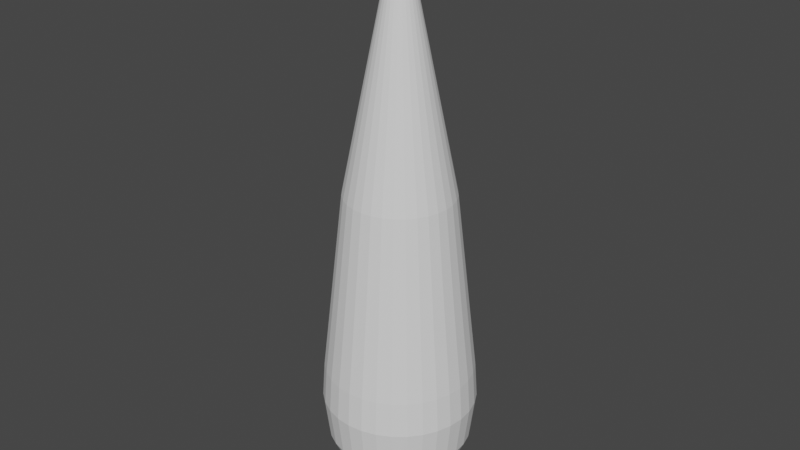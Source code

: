 # Source: sapin.blend  (saved by Blender 2.91.10; exported with 4.5.12 LTS)
import bpy
from mathutils import Matrix  # noqa: F401  (used for matrix-valued properties, if any)

bpy.ops.wm.read_factory_settings(use_empty=True)
scene = bpy.context.scene
scene.name = 'Scene'

# ---- collections
col_collection = bpy.data.collections.new('Collection'); scene.collection.children.link(col_collection)

# ---- world
world_world = bpy.data.worlds.new('World'); scene.world = world_world
world_world.use_nodes = True; world_world.node_tree.nodes.clear()
_N = world_world.node_tree.nodes; _L = world_world.node_tree.links
n0 = _N.new('ShaderNodeOutputWorld'); n0.name = 'World Output'; n0.location = (300, 300)
n1 = _N.new('ShaderNodeBackground'); n1.name = 'Background'; n1.location = (10, 300)
n1.inputs[0].default_value = (0.05088, 0.05088, 0.05088, 1.0)
_L.new(n1.outputs[0], n0.inputs[0])
n0.is_active_output = True
world_world.color = (0.05088, 0.05088, 0.05088)
world_world.use_sun_shadow = False
world_world.sun_shadow_jitter_overblur = 0.0

# ---- meshes
me_circle = bpy.data.meshes.new('Circle')
me_circle.from_pydata([(0.0, 1.0, 0.0), (-0.1951, 0.9808, 0.0), (-0.3827, 0.9239, 0.0), (-0.5556, 0.8315, 0.0), (-0.7071, 0.7071, 0.0), (-0.8315, 0.5556, 0.0), (-0.9239, 0.3827, 0.0), (-0.9808, 0.1951, 0.0), (-1.0, 7.55e-08, 0.0), (-0.9808, -0.1951, 0.0), (-0.9239, -0.3827, 0.0), (-0.8315, -0.5556, 0.0), (-0.7071, -0.7071, 0.0), (-0.5556, -0.8315, 0.0), (-0.3827, -0.9239, 0.0), (-0.1951, -0.9808, 0.0), (3.258e-07, -1.0, 0.0), (0.1951, -0.9808, 0.0), (0.3827, -0.9239, 0.0), (0.5556, -0.8315, 0.0), (0.7071, -0.7071, 0.0), (0.8315, -0.5556, 0.0), (0.9239, -0.3827, 0.0), (0.9808, -0.1951, 0.0), (1.0, 9.656e-07, 0.0), (0.9808, 0.1951, 0.0), (0.9239, 0.3827, 0.0), (0.8315, 0.5556, 0.0), (0.7071, 0.7071, 0.0), (0.5556, 0.8315, 0.0), (0.3827, 0.9239, 0.0), (0.1951, 0.9808, 0.0), (0.0, 1.0, 2.37), (-0.1951, 0.9808, 2.37), (-0.3827, 0.9239, 2.37), (-0.5556, 0.8315, 2.37), (-0.7071, 0.7071, 2.37), (-0.8315, 0.5556, 2.37), (-0.9239, 0.3827, 2.37), (-0.9808, 0.1951, 2.37), (-1.0, 7.55e-08, 2.37), (-0.9808, -0.1951, 2.37), (-0.9239, -0.3827, 2.37), (-0.8315, -0.5556, 2.37), (-0.7071, -0.7071, 2.37), (-0.5556, -0.8315, 2.37), (-0.3827, -0.9239, 2.37), (-0.1951, -0.9808, 2.37), (3.258e-07, -1.0, 2.37), (0.1951, -0.9808, 2.37), (0.3827, -0.9239, 2.37), (0.5556, -0.8315, 2.37), (0.7071, -0.7071, 2.37), (0.8315, -0.5556, 2.37), (0.9239, -0.3827, 2.37), (0.9808, -0.1951, 2.37), (1.0, 9.656e-07, 2.37), (0.9808, 0.1951, 2.37), (0.9239, 0.3827, 2.37), (0.8315, 0.5556, 2.37), (0.7071, 0.7071, 2.37), (0.5556, 0.8315, 2.37), (0.3827, 0.9239, 2.37), (0.1951, 0.9808, 2.37)], [], [(1, 0, 31, 30, 29, 28, 27, 26, 25, 24, 23, 22, 21, 20, 19, 18, 17, 16, 15, 14, 13, 12, 11, 10, 9, 8, 7, 6, 5, 4, 3, 2), (33, 34, 35, 36, 37, 38, 39, 40, 41, 42, 43, 44, 45, 46, 47, 48, 49, 50, 51, 52, 53, 54, 55, 56, 57, 58, 59, 60, 61, 62, 63, 32), (12, 13, 45, 44), (26, 27, 59, 58), (13, 14, 46, 45), (0, 1, 33, 32), (27, 28, 60, 59), (14, 15, 47, 46), (1, 2, 34, 33), (28, 29, 61, 60), (15, 16, 48, 47), (2, 3, 35, 34), (29, 30, 62, 61), (16, 17, 49, 48), (3, 4, 36, 35), (30, 31, 63, 62), (17, 18, 50, 49), (4, 5, 37, 36), (31, 0, 32, 63), (18, 19, 51, 50), (5, 6, 38, 37), (19, 20, 52, 51), (6, 7, 39, 38), (20, 21, 53, 52), (7, 8, 40, 39), (21, 22, 54, 53), (8, 9, 41, 40), (22, 23, 55, 54), (9, 10, 42, 41), (23, 24, 56, 55), (10, 11, 43, 42), (24, 25, 57, 56), (11, 12, 44, 43), (25, 26, 58, 57)])
_uv = me_circle.uv_layers.new(name='UVMap')
_uv.uv.foreach_set('vector', [0.0, 0.0, 0.0, 0.0, 0.0, 0.0, 0.0, 0.0, 0.0, 0.0, 0.0, 0.0, 0.0, 0.0, 0.0, 0.0, 0.0, 0.0, 0.0, 0.0, 0.0, 0.0, 0.0, 0.0, 0.0, 0.0, 0.0, 0.0, 0.0, 0.0, 0.0, 0.0, 0.0, 0.0, 0.0, 0.0, 0.0, 0.0, 0.0, 0.0, 0.0, 0.0, 0.0, 0.0, 0.0, 0.0, 0.0, 0.0, 0.0, 0.0, 0.0, 0.0, 0.0, 0.0, 0.0, 0.0, 0.0, 0.0, 0.0, 0.0, 0.0, 0.0, 0.0, 0.0, 0.0, 0.0, 0.0, 0.0, 0.0, 0.0, 0.0, 0.0, 0.0, 0.0, 0.0, 0.0, 0.0, 0.0, 0.0, 0.0, 0.0, 0.0, 0.0, 0.0, 0.0, 0.0, 0.0, 0.0, 0.0, 0.0, 0.0, 0.0, 0.0, 0.0, 0.0, 0.0, 0.0, 0.0, 0.0, 0.0, 0.0, 0.0, 0.0, 0.0, 0.0, 0.0, 0.0, 0.0, 0.0, 0.0, 0.0, 0.0, 0.0, 0.0, 0.0, 0.0, 0.0, 0.0, 0.0, 0.0, 0.0, 0.0, 0.0, 0.0, 0.0, 0.0, 0.0, 0.0, 0.0, 0.0, 0.0, 0.0, 0.0, 0.0, 0.0, 0.0, 0.0, 0.0, 0.0, 0.0, 0.0, 0.0, 0.0, 0.0, 0.0, 0.0, 0.0, 0.0, 0.0, 0.0, 0.0, 0.0, 0.0, 0.0, 0.0, 0.0, 0.0, 0.0, 0.0, 0.0, 0.0, 0.0, 0.0, 0.0, 0.0, 0.0, 0.0, 0.0, 0.0, 0.0, 0.0, 0.0, 0.0, 0.0, 0.0, 0.0, 0.0, 0.0, 0.0, 0.0, 0.0, 0.0, 0.0, 0.0, 0.0, 0.0, 0.0, 0.0, 0.0, 0.0, 0.0, 0.0, 0.0, 0.0, 0.0, 0.0, 0.0, 0.0, 0.0, 0.0, 0.0, 0.0, 0.0, 0.0, 0.0, 0.0, 0.0, 0.0, 0.0, 0.0, 0.0, 0.0, 0.0, 0.0, 0.0, 0.0, 0.0, 0.0, 0.0, 0.0, 0.0, 0.0, 0.0, 0.0, 0.0, 0.0, 0.0, 0.0, 0.0, 0.0, 0.0, 0.0, 0.0, 0.0, 0.0, 0.0, 0.0, 0.0, 0.0, 0.0, 0.0, 0.0, 0.0, 0.0, 0.0, 0.0, 0.0, 0.0, 0.0, 0.0, 0.0, 0.0, 0.0, 0.0, 0.0, 0.0, 0.0, 0.0, 0.0, 0.0, 0.0, 0.0, 0.0, 0.0, 0.0, 0.0, 0.0, 0.0, 0.0, 0.0, 0.0, 0.0, 0.0, 0.0, 0.0, 0.0, 0.0, 0.0, 0.0, 0.0, 0.0, 0.0, 0.0, 0.0, 0.0, 0.0, 0.0, 0.0, 0.0, 0.0, 0.0, 0.0, 0.0, 0.0, 0.0, 0.0, 0.0, 0.0, 0.0, 0.0, 0.0, 0.0, 0.0, 0.0, 0.0, 0.0, 0.0, 0.0, 0.0, 0.0, 0.0, 0.0, 0.0, 0.0, 0.0, 0.0, 0.0, 0.0, 0.0, 0.0, 0.0, 0.0, 0.0, 0.0, 0.0, 0.0, 0.0, 0.0, 0.0, 0.0, 0.0, 0.0, 0.0, 0.0, 0.0, 0.0, 0.0, 0.0, 0.0, 0.0, 0.0, 0.0, 0.0, 0.0, 0.0, 0.0, 0.0, 0.0, 0.0, 0.0, 0.0, 0.0, 0.0, 0.0, 0.0, 0.0, 0.0, 0.0, 0.0, 0.0, 0.0, 0.0, 0.0, 0.0, 0.0, 0.0, 0.0, 0.0, 0.0, 0.0, 0.0, 0.0, 0.0, 0.0, 0.0, 0.0, 0.0, 0.0, 0.0, 0.0, 0.0, 0.0, 0.0, 0.0])
me_circle.use_remesh_fix_poles = True
me_circle.use_remesh_preserve_attributes = False
me_circle.use_mirror_vertex_groups = False
me_circle.update()
me_sphere_001 = bpy.data.meshes.new('Sphere.001')
me_sphere_001.from_pydata([(3.618e-08, 0.7172, 2.909), (2.653e-09, 0.9567, -0.555), (2.653e-09, 0.5419, -0.9505), (0.1399, 0.7034, 2.909), (0.1866, 0.9383, -0.555), (0.1758, 0.8839, -0.6716), (0.1582, 0.7954, -0.779), (0.1346, 0.6765, -0.8732), (0.1057, 0.5315, -0.9505), (0.07282, 0.3661, -1.008), (0.03712, 0.1866, -1.043), (0.2744, 0.6626, 2.909), (0.3661, 0.8839, -0.555), (0.3449, 0.8326, -0.6716), (0.3104, 0.7493, -0.779), (0.2639, 0.6372, -0.8732), (0.2074, 0.5007, -0.9505), (0.1428, 0.3449, -1.008), (0.07282, 0.1758, -1.043), (0.3984, 0.5963, 2.909), (0.5315, 0.7954, -0.555), (0.5007, 0.7493, -0.6716), (0.4506, 0.6743, -0.779), (0.3832, 0.5735, -0.8732), (0.3011, 0.4506, -0.9505), (0.2074, 0.3104, -1.008), (0.1057, 0.1582, -1.043), (0.5071, 0.5071, 2.909), (0.6765, 0.6765, -0.555), (0.6372, 0.6372, -0.6716), (0.5735, 0.5735, -0.779), (0.4877, 0.4877, -0.8732), (0.3832, 0.3832, -0.9505), (0.2639, 0.2639, -1.008), (0.1346, 0.1346, -1.043), (0.5963, 0.3984, 2.909), (0.7954, 0.5315, -0.555), (0.7493, 0.5007, -0.6716), (0.6743, 0.4506, -0.779), (0.5735, 0.3832, -0.8732), (0.4506, 0.3011, -0.9505), (0.3104, 0.2074, -1.008), (0.1582, 0.1057, -1.043), (0.6626, 0.2744, 2.909), (0.8839, 0.3661, -0.555), (0.8326, 0.3449, -0.6716), (0.7493, 0.3104, -0.779), (0.6372, 0.2639, -0.8732), (0.5007, 0.2074, -0.9505), (0.3449, 0.1428, -1.008), (0.1758, 0.07282, -1.043), (0.7034, 0.1399, 2.909), (0.9383, 0.1866, -0.555), (0.8839, 0.1758, -0.6716), (0.7954, 0.1582, -0.779), (0.6765, 0.1346, -0.8732), (0.5315, 0.1057, -0.9505), (0.3661, 0.07282, -1.008), (0.1866, 0.03712, -1.043), (0.7172, -3.507e-07, 2.909), (0.9567, -3.899e-07, -0.555), (0.9012, -2.3e-07, -0.6716), (0.811, -3.318e-07, -0.779), (0.6897, -3.172e-07, -0.8732), (0.5419, -3.39e-07, -0.9505), (0.3733, -3.027e-07, -1.008), (0.1903, -3.063e-07, -1.043), (0.7034, -0.1399, 2.909), (0.9383, -0.1866, -0.555), (0.8839, -0.1758, -0.6716), (0.7954, -0.1582, -0.779), (0.6765, -0.1346, -0.8732), (0.5315, -0.1057, -0.9505), (0.3661, -0.07282, -1.008), (0.1866, -0.03712, -1.043), (0.6626, -0.2744, 2.909), (0.8839, -0.3661, -0.555), (0.8326, -0.3449, -0.6716), (0.7493, -0.3104, -0.779), (0.6372, -0.2639, -0.8732), (0.5007, -0.2074, -0.9505), (0.3449, -0.1428, -1.008), (0.1758, -0.07282, -1.043), (0.5963, -0.3984, 2.909), (0.7954, -0.5315, -0.555), (0.7493, -0.5007, -0.6716), (0.6743, -0.4506, -0.779), (0.5735, -0.3832, -0.8732), (0.4506, -0.3011, -0.9505), (0.3104, -0.2074, -1.008), (0.1582, -0.1057, -1.043), (0.5071, -0.5071, 2.909), (0.6765, -0.6765, -0.555), (0.6372, -0.6372, -0.6716), (0.5735, -0.5735, -0.779), (0.4877, -0.4877, -0.8732), (0.3832, -0.3832, -0.9505), (0.2639, -0.2639, -1.008), (0.1346, -0.1346, -1.043), (0.3984, -0.5963, 2.909), (0.5315, -0.7954, -0.555), (0.5007, -0.7493, -0.6716), (0.4506, -0.6743, -0.779), (0.3832, -0.5735, -0.8732), (0.3011, -0.4506, -0.9505), (0.2074, -0.3104, -1.008), (0.1057, -0.1582, -1.043), (2.653e-09, -3.237e-07, -1.055), (0.2744, -0.6626, 2.909), (0.3661, -0.8839, -0.555), (0.3449, -0.8326, -0.6716), (0.3104, -0.7493, -0.779), (0.2639, -0.6372, -0.8732), (0.2074, -0.5007, -0.9505), (0.1428, -0.3449, -1.008), (0.07282, -0.1758, -1.043), (0.1399, -0.7034, 2.909), (0.1866, -0.9383, -0.555), (0.1758, -0.8839, -0.6716), (0.1582, -0.7954, -0.779), (0.1346, -0.6765, -0.8732), (0.1057, -0.5315, -0.9505), (0.07282, -0.3661, -1.008), (0.03712, -0.1866, -1.043), (-3.579e-08, -0.7172, 2.909), (-8.069e-08, -0.9567, -0.555), (6.466e-08, -0.9012, -0.6716), (-8.069e-08, -0.811, -0.779), (-2.255e-08, -0.6897, -0.8732), (-8.016e-09, -0.5419, -0.9505), (6.519e-09, -0.3733, -1.008), (6.519e-09, -0.1903, -1.043), (-0.1399, -0.7034, 2.909), (-0.1866, -0.9383, -0.555), (-0.1758, -0.8839, -0.6716), (-0.1582, -0.7954, -0.779), (-0.1346, -0.6765, -0.8732), (-0.1057, -0.5315, -0.9505), (-0.07282, -0.3661, -1.008), (-0.03712, -0.1866, -1.043), (-0.2744, -0.6626, 2.909), (-0.3661, -0.8839, -0.555), (-0.3449, -0.8326, -0.6716), (-0.3104, -0.7493, -0.779), (-0.2639, -0.6372, -0.8732), (-0.2074, -0.5007, -0.9505), (-0.1428, -0.3449, -1.008), (-0.07282, -0.1758, -1.043), (-0.3984, -0.5963, 2.909), (-0.5315, -0.7954, -0.555), (-0.5007, -0.7493, -0.6716), (-0.4506, -0.6743, -0.779), (-0.3832, -0.5735, -0.8732), (-0.3011, -0.4506, -0.9505), (-0.2074, -0.3104, -1.008), (-0.1057, -0.1582, -1.043), (-0.5071, -0.5071, 2.909), (-0.6765, -0.6765, -0.555), (-0.6372, -0.6372, -0.6716), (-0.5735, -0.5735, -0.779), (-0.4877, -0.4877, -0.8732), (-0.3832, -0.3832, -0.9505), (-0.2639, -0.2639, -1.008), (-0.1346, -0.1346, -1.043), (-0.5963, -0.3984, 2.909), (-0.7954, -0.5315, -0.555), (-0.7493, -0.5007, -0.6716), (-0.6743, -0.4506, -0.779), (-0.5735, -0.3832, -0.8732), (-0.4506, -0.3011, -0.9505), (-0.3104, -0.2074, -1.008), (-0.1582, -0.1057, -1.043), (-0.6626, -0.2744, 2.909), (-0.8839, -0.3661, -0.555), (-0.8326, -0.3449, -0.6716), (-0.7493, -0.3104, -0.779), (-0.6372, -0.2639, -0.8732), (-0.5007, -0.2074, -0.9505), (-0.3449, -0.1428, -1.008), (-0.1758, -0.07282, -1.043), (-0.7034, -0.1399, 2.909), (-0.9383, -0.1866, -0.555), (-0.8839, -0.1758, -0.6716), (-0.7954, -0.1582, -0.779), (-0.6765, -0.1346, -0.8732), (-0.5315, -0.1057, -0.9505), (-0.3661, -0.07282, -1.008), (-0.1866, -0.03712, -1.043), (-0.7172, -1.797e-07, 2.909), (-0.9567, -9.92e-08, -0.555), (-0.9012, -3.172e-07, -0.6716), (-0.811, -1.428e-07, -0.779), (-0.6897, -1.864e-07, -0.8732), (-0.5419, -2.591e-07, -0.9505), (-0.3733, -2.518e-07, -1.008), (-0.1903, -3.136e-07, -1.043), (-0.7034, 0.1399, 2.909), (-0.9383, 0.1866, -0.555), (-0.8839, 0.1758, -0.6716), (-0.7954, 0.1582, -0.779), (-0.6765, 0.1346, -0.8732), (-0.5315, 0.1057, -0.9505), (-0.3661, 0.07282, -1.008), (-0.1866, 0.03712, -1.043), (-0.6626, 0.2744, 2.909), (-0.8839, 0.3661, -0.555), (-0.8326, 0.3449, -0.6716), (-0.7493, 0.3104, -0.779), (-0.6372, 0.2639, -0.8732), (-0.5007, 0.2074, -0.9505), (-0.3449, 0.1428, -1.008), (-0.1758, 0.07282, -1.043), (-0.5963, 0.3984, 2.909), (-0.7954, 0.5315, -0.555), (-0.7493, 0.5007, -0.6716), (-0.6743, 0.4506, -0.779), (-0.5735, 0.3832, -0.8732), (-0.4506, 0.3011, -0.9505), (-0.3104, 0.2074, -1.008), (-0.1582, 0.1057, -1.043), (-0.5071, 0.5071, 2.909), (-0.6765, 0.6765, -0.555), (-0.6372, 0.6372, -0.6716), (-0.5735, 0.5735, -0.779), (-0.4877, 0.4877, -0.8732), (-0.3832, 0.3832, -0.9505), (-0.2639, 0.2639, -1.008), (-0.1346, 0.1346, -1.043), (-0.3984, 0.5963, 2.909), (-0.5315, 0.7954, -0.555), (-0.5007, 0.7493, -0.6716), (-0.4506, 0.6743, -0.779), (-0.3832, 0.5735, -0.8732), (-0.3011, 0.4506, -0.9505), (-0.2074, 0.3104, -1.008), (-0.1057, 0.1582, -1.043), (-0.2744, 0.6626, 2.909), (-0.3661, 0.8839, -0.555), (-0.3449, 0.8326, -0.6716), (-0.3104, 0.7493, -0.779), (-0.2639, 0.6372, -0.8732), (-0.2074, 0.5007, -0.9505), (-0.1428, 0.3449, -1.008), (-0.07282, 0.1758, -1.043), (-0.1399, 0.7034, 2.909), (-0.1866, 0.9383, -0.555), (-0.1758, 0.8839, -0.6716), (-0.1582, 0.7954, -0.779), (-0.1346, 0.6765, -0.8732), (-0.1057, 0.5315, -0.9505), (-0.07282, 0.3661, -1.008), (-0.03712, 0.1866, -1.043), (6.466e-08, 0.9012, -0.6716), (2.681e-07, 0.811, -0.779), (1.519e-07, 0.6897, -0.8732), (7.919e-08, 0.3733, -1.008), (1.742e-08, 0.1903, -1.043), (-4.629e-08, -4.172e-07, 6.45), (1.219e-08, 0.8967, 1.324), (0.1749, 0.8795, 1.324), (0.3432, 0.8285, 1.324), (0.4982, 0.7456, 1.324), (0.6341, 0.6341, 1.324), (0.7456, 0.4982, 1.324), (0.8285, 0.3432, 1.324), (0.8795, 0.1749, 1.324), (0.8967, -3.771e-07, 1.324), (0.8795, -0.1749, 1.324), (0.8285, -0.3432, 1.324), (0.7456, -0.4982, 1.324), (0.6341, -0.6341, 1.324), (0.4982, -0.7456, 1.324), (0.3432, -0.8285, 1.324), (0.1749, -0.8795, 1.324), (-7.151e-08, -0.8967, 1.324), (-0.1749, -0.8795, 1.324), (-0.3432, -0.8285, 1.324), (-0.4982, -0.7456, 1.324), (-0.6341, -0.6341, 1.324), (-0.7456, -0.4982, 1.324), (-0.8285, -0.3432, 1.324), (-0.8795, -0.1749, 1.324), (-0.8967, -1.322e-07, 1.324), (-0.8795, 0.1749, 1.324), (-0.8285, 0.3432, 1.324), (-0.7456, 0.4982, 1.324), (-0.6341, 0.6341, 1.324), (-0.4982, 0.7456, 1.324), (-0.3432, 0.8285, 1.324), (-0.1749, 0.8795, 1.324), (1.013e-09, 0.9939, 0.4722), (0.1939, 0.9748, 0.4722), (0.3804, 0.9183, 0.4722), (0.5522, 0.8264, 0.4722), (0.7028, 0.7028, 0.4722), (0.8264, 0.5522, 0.4722), (0.9183, 0.3804, 0.4722), (0.9748, 0.1939, 0.4722), (0.9939, -3.931e-07, 0.4722), (0.9748, -0.1939, 0.4722), (0.9183, -0.3804, 0.4722), (0.8264, -0.5522, 0.4722), (0.7028, -0.7028, 0.4722), (0.5522, -0.8264, 0.4722), (0.3804, -0.9183, 0.4722), (0.1939, -0.9748, 0.4722), (-8.886e-08, -0.9939, 0.4722), (-0.1939, -0.9748, 0.4722), (-0.3804, -0.9183, 0.4722), (-0.5522, -0.8264, 0.4722), (-0.7028, -0.7028, 0.4722), (-0.8264, -0.5522, 0.4722), (-0.9183, -0.3804, 0.4722), (-0.9748, -0.1939, 0.4722), (-0.9939, -1.073e-07, 0.4722), (-0.9748, 0.1939, 0.4722), (-0.9183, 0.3804, 0.4722), (-0.8264, 0.5522, 0.4722), (-0.7028, 0.7028, 0.4722), (-0.5522, 0.8264, 0.4722), (-0.3804, 0.9183, 0.4722), (-0.1939, 0.9748, 0.4722), (-5.116e-09, 1.025, 0.00224), (0.1999, 1.005, 0.00224), (0.3921, 0.9467, 0.00224), (0.5693, 0.852, 0.00224), (0.7246, 0.7246, 0.00224), (0.852, 0.5693, 0.00224), (0.9467, 0.3921, 0.00224), (1.005, 0.1999, 0.00224), (1.025, -3.985e-07, 0.00224), (1.005, -0.1999, 0.00224), (0.9467, -0.3921, 0.00224), (0.852, -0.5693, 0.00224), (0.7246, -0.7246, 0.00224), (0.5693, -0.852, 0.00224), (0.3921, -0.9467, 0.00224), (0.1999, -1.005, 0.00224), (-9.625e-08, -1.025, 0.00224), (-0.1999, -1.005, 0.00224), (-0.3921, -0.9467, 0.00224), (-0.5693, -0.852, 0.00224), (-0.7246, -0.7246, 0.00224), (-0.852, -0.5693, 0.00224), (-0.9467, -0.3921, 0.00224), (-1.005, -0.1999, 0.00224), (-1.025, -9.641e-08, 0.00224), (-1.005, 0.1999, 0.00224), (-0.9467, 0.3921, 0.00224), (-0.852, 0.5693, 0.00224), (-0.7246, 0.7246, 0.00224), (-0.5693, 0.852, 0.00224), (-0.3921, 0.9467, 0.00224), (-0.1999, 1.005, 0.00224), (-5.01e-10, 0.9843, -0.3288), (0.192, 0.9654, -0.3288), (0.3767, 0.9094, -0.3288), (0.5468, 0.8184, -0.3288), (0.696, 0.696, -0.3288), (0.8184, 0.5468, -0.3288), (0.9094, 0.3767, -0.3288), (0.9654, 0.192, -0.3288), (0.9843, -3.934e-07, -0.3288), (0.9654, -0.192, -0.3288), (0.9094, -0.3767, -0.3288), (0.8184, -0.5468, -0.3288), (0.696, -0.696, -0.3288), (0.5468, -0.8184, -0.3288), (0.3767, -0.9094, -0.3288), (0.192, -0.9654, -0.3288), (-8.701e-08, -0.9843, -0.3288), (-0.192, -0.9654, -0.3288), (-0.3767, -0.9094, -0.3288), (-0.5468, -0.8184, -0.3288), (-0.696, -0.696, -0.3288), (-0.8184, -0.5468, -0.3288), (-0.9094, -0.3767, -0.3288), (-0.9654, -0.192, -0.3288), (-0.9843, -9.807e-08, -0.3288), (-0.9654, 0.192, -0.3288), (-0.9094, 0.3767, -0.3288), (-0.8184, 0.5468, -0.3288), (-0.696, 0.696, -0.3288), (-0.5468, 0.8184, -0.3288), (-0.3767, 0.9094, -0.3288), (-0.192, 0.9654, -0.3288)], [], [(2, 254, 7, 8), (255, 2, 8, 9), (256, 255, 9, 10), (107, 256, 10), (258, 0, 3, 259), (252, 1, 4, 5), (253, 252, 5, 6), (254, 253, 6, 7), (7, 6, 14, 15), (8, 7, 15, 16), (9, 8, 16, 17), (10, 9, 17, 18), (107, 10, 18), (259, 3, 11, 260), (5, 4, 12, 13), (6, 5, 13, 14), (107, 18, 26), (260, 11, 19, 261), (13, 12, 20, 21), (14, 13, 21, 22), (15, 14, 22, 23), (16, 15, 23, 24), (17, 16, 24, 25), (18, 17, 25, 26), (23, 22, 30, 31), (24, 23, 31, 32), (25, 24, 32, 33), (26, 25, 33, 34), (107, 26, 34), (261, 19, 27, 262), (21, 20, 28, 29), (22, 21, 29, 30), (107, 34, 42), (262, 27, 35, 263), (29, 28, 36, 37), (30, 29, 37, 38), (31, 30, 38, 39), (32, 31, 39, 40), (33, 32, 40, 41), (34, 33, 41, 42), (40, 39, 47, 48), (41, 40, 48, 49), (42, 41, 49, 50), (107, 42, 50), (263, 35, 43, 264), (37, 36, 44, 45), (38, 37, 45, 46), (39, 38, 46, 47), (264, 43, 51, 265), (45, 44, 52, 53), (46, 45, 53, 54), (47, 46, 54, 55), (48, 47, 55, 56), (49, 48, 56, 57), (50, 49, 57, 58), (107, 50, 58), (56, 55, 63, 64), (57, 56, 64, 65), (58, 57, 65, 66), (107, 58, 66), (265, 51, 59, 266), (53, 52, 60, 61), (54, 53, 61, 62), (55, 54, 62, 63), (61, 60, 68, 69), (62, 61, 69, 70), (63, 62, 70, 71), (64, 63, 71, 72), (65, 64, 72, 73), (66, 65, 73, 74), (107, 66, 74), (266, 59, 67, 267), (73, 72, 80, 81), (74, 73, 81, 82), (107, 74, 82), (267, 67, 75, 268), (69, 68, 76, 77), (70, 69, 77, 78), (71, 70, 78, 79), (72, 71, 79, 80), (78, 77, 85, 86), (79, 78, 86, 87), (80, 79, 87, 88), (81, 80, 88, 89), (82, 81, 89, 90), (107, 82, 90), (268, 75, 83, 269), (77, 76, 84, 85), (90, 89, 97, 98), (107, 90, 98), (269, 83, 91, 270), (85, 84, 92, 93), (86, 85, 93, 94), (87, 86, 94, 95), (88, 87, 95, 96), (89, 88, 96, 97), (94, 93, 101, 102), (95, 94, 102, 103), (96, 95, 103, 104), (97, 96, 104, 105), (98, 97, 105, 106), (107, 98, 106), (270, 91, 99, 271), (93, 92, 100, 101), (106, 105, 114, 115), (107, 106, 115), (271, 99, 108, 272), (101, 100, 109, 110), (102, 101, 110, 111), (103, 102, 111, 112), (104, 103, 112, 113), (105, 104, 113, 114), (112, 111, 119, 120), (113, 112, 120, 121), (114, 113, 121, 122), (115, 114, 122, 123), (107, 115, 123), (272, 108, 116, 273), (110, 109, 117, 118), (111, 110, 118, 119), (107, 123, 131), (273, 116, 124, 274), (118, 117, 125, 126), (119, 118, 126, 127), (120, 119, 127, 128), (121, 120, 128, 129), (122, 121, 129, 130), (123, 122, 130, 131), (128, 127, 135, 136), (129, 128, 136, 137), (130, 129, 137, 138), (131, 130, 138, 139), (107, 131, 139), (274, 124, 132, 275), (126, 125, 133, 134), (127, 126, 134, 135), (107, 139, 147), (275, 132, 140, 276), (134, 133, 141, 142), (135, 134, 142, 143), (136, 135, 143, 144), (137, 136, 144, 145), (138, 137, 145, 146), (139, 138, 146, 147), (145, 144, 152, 153), (146, 145, 153, 154), (147, 146, 154, 155), (107, 147, 155), (276, 140, 148, 277), (142, 141, 149, 150), (143, 142, 150, 151), (144, 143, 151, 152), (150, 149, 157, 158), (151, 150, 158, 159), (152, 151, 159, 160), (153, 152, 160, 161), (154, 153, 161, 162), (155, 154, 162, 163), (107, 155, 163), (277, 148, 156, 278), (162, 161, 169, 170), (163, 162, 170, 171), (107, 163, 171), (278, 156, 164, 279), (158, 157, 165, 166), (159, 158, 166, 167), (160, 159, 167, 168), (161, 160, 168, 169), (166, 165, 173, 174), (167, 166, 174, 175), (168, 167, 175, 176), (169, 168, 176, 177), (170, 169, 177, 178), (171, 170, 178, 179), (107, 171, 179), (279, 164, 172, 280), (178, 177, 185, 186), (179, 178, 186, 187), (107, 179, 187), (280, 172, 180, 281), (174, 173, 181, 182), (175, 174, 182, 183), (176, 175, 183, 184), (177, 176, 184, 185), (183, 182, 190, 191), (184, 183, 191, 192), (185, 184, 192, 193), (186, 185, 193, 194), (187, 186, 194, 195), (107, 187, 195), (281, 180, 188, 282), (182, 181, 189, 190), (195, 194, 202, 203), (107, 195, 203), (282, 188, 196, 283), (190, 189, 197, 198), (191, 190, 198, 199), (192, 191, 199, 200), (193, 192, 200, 201), (194, 193, 201, 202), (199, 198, 206, 207), (200, 199, 207, 208), (201, 200, 208, 209), (202, 201, 209, 210), (203, 202, 210, 211), (107, 203, 211), (283, 196, 204, 284), (198, 197, 205, 206), (211, 210, 218, 219), (107, 211, 219), (284, 204, 212, 285), (206, 205, 213, 214), (207, 206, 214, 215), (208, 207, 215, 216), (209, 208, 216, 217), (210, 209, 217, 218), (216, 215, 223, 224), (217, 216, 224, 225), (218, 217, 225, 226), (219, 218, 226, 227), (107, 219, 227), (285, 212, 220, 286), (214, 213, 221, 222), (215, 214, 222, 223), (107, 227, 235), (286, 220, 228, 287), (222, 221, 229, 230), (223, 222, 230, 231), (224, 223, 231, 232), (225, 224, 232, 233), (226, 225, 233, 234), (227, 226, 234, 235), (233, 232, 240, 241), (234, 233, 241, 242), (235, 234, 242, 243), (107, 235, 243), (287, 228, 236, 288), (230, 229, 237, 238), (231, 230, 238, 239), (232, 231, 239, 240), (288, 236, 244, 289), (238, 237, 245, 246), (239, 238, 246, 247), (240, 239, 247, 248), (241, 240, 248, 249), (242, 241, 249, 250), (243, 242, 250, 251), (107, 243, 251), (249, 248, 254, 2), (250, 249, 2, 255), (251, 250, 255, 256), (107, 251, 256), (289, 244, 0, 258), (246, 245, 1, 252), (247, 246, 252, 253), (248, 247, 253, 254), (3, 257, 11), (124, 257, 132), (59, 257, 67), (188, 257, 196), (51, 257, 59), (180, 257, 188), (43, 257, 51), (172, 257, 180), (35, 257, 43), (164, 257, 172), (27, 257, 35), (156, 257, 164), (11, 257, 19), (19, 257, 27), (257, 3, 0), (132, 257, 140), (140, 257, 148), (148, 257, 156), (196, 257, 204), (204, 257, 212), (212, 257, 220), (220, 257, 228), (228, 257, 236), (236, 257, 244), (244, 257, 0), (67, 257, 75), (75, 257, 83), (83, 257, 91), (91, 257, 99), (99, 257, 108), (108, 257, 116), (116, 257, 124), (321, 289, 258, 290), (320, 288, 289, 321), (319, 287, 288, 320), (318, 286, 287, 319), (317, 285, 286, 318), (316, 284, 285, 317), (315, 283, 284, 316), (314, 282, 283, 315), (313, 281, 282, 314), (312, 280, 281, 313), (311, 279, 280, 312), (310, 278, 279, 311), (309, 277, 278, 310), (308, 276, 277, 309), (307, 275, 276, 308), (306, 274, 275, 307), (305, 273, 274, 306), (304, 272, 273, 305), (303, 271, 272, 304), (302, 270, 271, 303), (301, 269, 270, 302), (300, 268, 269, 301), (299, 267, 268, 300), (298, 266, 267, 299), (297, 265, 266, 298), (296, 264, 265, 297), (295, 263, 264, 296), (294, 262, 263, 295), (293, 261, 262, 294), (292, 260, 261, 293), (291, 259, 260, 292), (290, 258, 259, 291), (322, 290, 291, 323), (323, 291, 292, 324), (324, 292, 293, 325), (325, 293, 294, 326), (326, 294, 295, 327), (327, 295, 296, 328), (328, 296, 297, 329), (329, 297, 298, 330), (330, 298, 299, 331), (331, 299, 300, 332), (332, 300, 301, 333), (333, 301, 302, 334), (334, 302, 303, 335), (335, 303, 304, 336), (336, 304, 305, 337), (337, 305, 306, 338), (338, 306, 307, 339), (339, 307, 308, 340), (340, 308, 309, 341), (341, 309, 310, 342), (342, 310, 311, 343), (343, 311, 312, 344), (344, 312, 313, 345), (345, 313, 314, 346), (346, 314, 315, 347), (347, 315, 316, 348), (348, 316, 317, 349), (349, 317, 318, 350), (350, 318, 319, 351), (351, 319, 320, 352), (352, 320, 321, 353), (353, 321, 290, 322), (385, 353, 322, 354), (384, 352, 353, 385), (383, 351, 352, 384), (382, 350, 351, 383), (381, 349, 350, 382), (380, 348, 349, 381), (379, 347, 348, 380), (378, 346, 347, 379), (377, 345, 346, 378), (376, 344, 345, 377), (375, 343, 344, 376), (374, 342, 343, 375), (373, 341, 342, 374), (372, 340, 341, 373), (371, 339, 340, 372), (370, 338, 339, 371), (369, 337, 338, 370), (368, 336, 337, 369), (367, 335, 336, 368), (366, 334, 335, 367), (365, 333, 334, 366), (364, 332, 333, 365), (363, 331, 332, 364), (362, 330, 331, 363), (361, 329, 330, 362), (360, 328, 329, 361), (359, 327, 328, 360), (358, 326, 327, 359), (357, 325, 326, 358), (356, 324, 325, 357), (355, 323, 324, 356), (354, 322, 323, 355), (1, 354, 355, 4), (4, 355, 356, 12), (12, 356, 357, 20), (20, 357, 358, 28), (28, 358, 359, 36), (36, 359, 360, 44), (44, 360, 361, 52), (52, 361, 362, 60), (60, 362, 363, 68), (68, 363, 364, 76), (76, 364, 365, 84), (84, 365, 366, 92), (92, 366, 367, 100), (100, 367, 368, 109), (109, 368, 369, 117), (117, 369, 370, 125), (125, 370, 371, 133), (133, 371, 372, 141), (141, 372, 373, 149), (149, 373, 374, 157), (157, 374, 375, 165), (165, 375, 376, 173), (173, 376, 377, 181), (181, 377, 378, 189), (189, 378, 379, 197), (197, 379, 380, 205), (205, 380, 381, 213), (213, 381, 382, 221), (221, 382, 383, 229), (229, 383, 384, 237), (237, 384, 385, 245), (245, 385, 354, 1)])
_uv = me_sphere_001.uv_layers.new(name='UVMap')
_uv.uv.foreach_set('vector', [0.75, 0.1875, 0.75, 0.25, 0.7188, 0.25, 0.7188, 0.1875, 0.75, 0.125, 0.75, 0.1875, 0.7188, 0.1875, 0.7188, 0.125, 0.75, 0.0625, 0.75, 0.125, 0.7188, 0.125, 0.7187, 0.0625, 0.7344, 0.0, 0.75, 0.0625, 0.7187, 0.0625, 0.75, 0.4714, 0.75, 0.5, 0.7188, 0.5, 0.7188, 0.4714, 0.75, 0.375, 0.75, 0.4375, 0.7188, 0.4375, 0.7188, 0.375, 0.75, 0.3125, 0.75, 0.375, 0.7188, 0.375, 0.7188, 0.3125, 0.75, 0.25, 0.75, 0.3125, 0.7188, 0.3125, 0.7188, 0.25, 0.7188, 0.25, 0.7188, 0.3125, 0.6875, 0.3125, 0.6875, 0.25, 0.7188, 0.1875, 0.7188, 0.25, 0.6875, 0.25, 0.6875, 0.1875, 0.7188, 0.125, 0.7188, 0.1875, 0.6875, 0.1875, 0.6875, 0.125, 0.7187, 0.0625, 0.7188, 0.125, 0.6875, 0.125, 0.6875, 0.0625, 0.7031, 0.0, 0.7187, 0.0625, 0.6875, 0.0625, 0.7188, 0.4714, 0.7188, 0.5, 0.6875, 0.5, 0.6875, 0.4714, 0.7188, 0.375, 0.7188, 0.4375, 0.6875, 0.4375, 0.6875, 0.375, 0.7188, 0.3125, 0.7188, 0.375, 0.6875, 0.375, 0.6875, 0.3125, 0.6719, 0.0, 0.6875, 0.0625, 0.6562, 0.0625, 0.6875, 0.4714, 0.6875, 0.5, 0.6562, 0.5, 0.6562, 0.4714, 0.6875, 0.375, 0.6875, 0.4375, 0.6562, 0.4375, 0.6562, 0.375, 0.6875, 0.3125, 0.6875, 0.375, 0.6562, 0.375, 0.6562, 0.3125, 0.6875, 0.25, 0.6875, 0.3125, 0.6562, 0.3125, 0.6562, 0.25, 0.6875, 0.1875, 0.6875, 0.25, 0.6562, 0.25, 0.6562, 0.1875, 0.6875, 0.125, 0.6875, 0.1875, 0.6562, 0.1875, 0.6562, 0.125, 0.6875, 0.0625, 0.6875, 0.125, 0.6562, 0.125, 0.6562, 0.0625, 0.6562, 0.25, 0.6562, 0.3125, 0.625, 0.3125, 0.625, 0.25, 0.6562, 0.1875, 0.6562, 0.25, 0.625, 0.25, 0.625, 0.1875, 0.6562, 0.125, 0.6562, 0.1875, 0.625, 0.1875, 0.625, 0.125, 0.6562, 0.0625, 0.6562, 0.125, 0.625, 0.125, 0.625, 0.0625, 0.6406, 0.0, 0.6562, 0.0625, 0.625, 0.0625, 0.6562, 0.4714, 0.6562, 0.5, 0.625, 0.5, 0.625, 0.4714, 0.6562, 0.375, 0.6562, 0.4375, 0.625, 0.4375, 0.625, 0.375, 0.6562, 0.3125, 0.6562, 0.375, 0.625, 0.375, 0.625, 0.3125, 0.6094, 0.0, 0.625, 0.0625, 0.5937, 0.0625, 0.625, 0.4714, 0.625, 0.5, 0.5937, 0.5, 0.5937, 0.4714, 0.625, 0.375, 0.625, 0.4375, 0.5937, 0.4375, 0.5938, 0.375, 0.625, 0.3125, 0.625, 0.375, 0.5938, 0.375, 0.5937, 0.3125, 0.625, 0.25, 0.625, 0.3125, 0.5937, 0.3125, 0.5937, 0.25, 0.625, 0.1875, 0.625, 0.25, 0.5937, 0.25, 0.5937, 0.1875, 0.625, 0.125, 0.625, 0.1875, 0.5937, 0.1875, 0.5937, 0.125, 0.625, 0.0625, 0.625, 0.125, 0.5937, 0.125, 0.5937, 0.0625, 0.5937, 0.1875, 0.5937, 0.25, 0.5625, 0.25, 0.5625, 0.1875, 0.5937, 0.125, 0.5937, 0.1875, 0.5625, 0.1875, 0.5625, 0.125, 0.5937, 0.0625, 0.5937, 0.125, 0.5625, 0.125, 0.5625, 0.0625, 0.5781, 0.0, 0.5937, 0.0625, 0.5625, 0.0625, 0.5937, 0.4714, 0.5937, 0.5, 0.5625, 0.5, 0.5625, 0.4714, 0.5938, 0.375, 0.5937, 0.4375, 0.5625, 0.4375, 0.5625, 0.375, 0.5937, 0.3125, 0.5938, 0.375, 0.5625, 0.375, 0.5625, 0.3125, 0.5937, 0.25, 0.5937, 0.3125, 0.5625, 0.3125, 0.5625, 0.25, 0.5625, 0.4714, 0.5625, 0.5, 0.5312, 0.5, 0.5312, 0.4714, 0.5625, 0.375, 0.5625, 0.4375, 0.5312, 0.4375, 0.5312, 0.375, 0.5625, 0.3125, 0.5625, 0.375, 0.5312, 0.375, 0.5312, 0.3125, 0.5625, 0.25, 0.5625, 0.3125, 0.5312, 0.3125, 0.5312, 0.25, 0.5625, 0.1875, 0.5625, 0.25, 0.5312, 0.25, 0.5312, 0.1875, 0.5625, 0.125, 0.5625, 0.1875, 0.5312, 0.1875, 0.5312, 0.125, 0.5625, 0.0625, 0.5625, 0.125, 0.5312, 0.125, 0.5312, 0.0625, 0.5469, 0.0, 0.5625, 0.0625, 0.5312, 0.0625, 0.5312, 0.1875, 0.5312, 0.25, 0.5, 0.25, 0.5, 0.1875, 0.5312, 0.125, 0.5312, 0.1875, 0.5, 0.1875, 0.5, 0.125, 0.5312, 0.0625, 0.5312, 0.125, 0.5, 0.125, 0.5, 0.0625, 0.5156, 0.0, 0.5312, 0.0625, 0.5, 0.0625, 0.5312, 0.4714, 0.5312, 0.5, 0.5, 0.5, 0.5, 0.4714, 0.5312, 0.375, 0.5312, 0.4375, 0.5, 0.4375, 0.5, 0.375, 0.5312, 0.3125, 0.5312, 0.375, 0.5, 0.375, 0.5, 0.3125, 0.5312, 0.25, 0.5312, 0.3125, 0.5, 0.3125, 0.5, 0.25, 0.5, 0.375, 0.5, 0.4375, 0.4687, 0.4375, 0.4687, 0.375, 0.5, 0.3125, 0.5, 0.375, 0.4687, 0.375, 0.4687, 0.3125, 0.5, 0.25, 0.5, 0.3125, 0.4687, 0.3125, 0.4687, 0.25, 0.5, 0.1875, 0.5, 0.25, 0.4687, 0.25, 0.4687, 0.1875, 0.5, 0.125, 0.5, 0.1875, 0.4687, 0.1875, 0.4687, 0.125, 0.5, 0.0625, 0.5, 0.125, 0.4687, 0.125, 0.4687, 0.0625, 0.4844, 0.0, 0.5, 0.0625, 0.4687, 0.0625, 0.5, 0.4714, 0.5, 0.5, 0.4687, 0.5, 0.4687, 0.4714, 0.4687, 0.125, 0.4687, 0.1875, 0.4375, 0.1875, 0.4375, 0.125, 0.4687, 0.0625, 0.4687, 0.125, 0.4375, 0.125, 0.4375, 0.0625, 0.4531, 0.0, 0.4687, 0.0625, 0.4375, 0.0625, 0.4687, 0.4714, 0.4687, 0.5, 0.4375, 0.5, 0.4375, 0.4714, 0.4687, 0.375, 0.4687, 0.4375, 0.4375, 0.4375, 0.4375, 0.375, 0.4687, 0.3125, 0.4687, 0.375, 0.4375, 0.375, 0.4375, 0.3125, 0.4687, 0.25, 0.4687, 0.3125, 0.4375, 0.3125, 0.4375, 0.25, 0.4687, 0.1875, 0.4687, 0.25, 0.4375, 0.25, 0.4375, 0.1875, 0.4375, 0.3125, 0.4375, 0.375, 0.4062, 0.375, 0.4062, 0.3125, 0.4375, 0.25, 0.4375, 0.3125, 0.4062, 0.3125, 0.4062, 0.25, 0.4375, 0.1875, 0.4375, 0.25, 0.4062, 0.25, 0.4062, 0.1875, 0.4375, 0.125, 0.4375, 0.1875, 0.4062, 0.1875, 0.4062, 0.125, 0.4375, 0.0625, 0.4375, 0.125, 0.4062, 0.125, 0.4062, 0.0625, 0.4219, 0.0, 0.4375, 0.0625, 0.4062, 0.0625, 0.4375, 0.4714, 0.4375, 0.5, 0.4062, 0.5, 0.4062, 0.4714, 0.4375, 0.375, 0.4375, 0.4375, 0.4062, 0.4375, 0.4062, 0.375, 0.4062, 0.0625, 0.4062, 0.125, 0.375, 0.125, 0.375, 0.0625, 0.3906, 0.0, 0.4062, 0.0625, 0.375, 0.0625, 0.4062, 0.4714, 0.4062, 0.5, 0.375, 0.5, 0.375, 0.4714, 0.4062, 0.375, 0.4062, 0.4375, 0.375, 0.4375, 0.375, 0.375, 0.4062, 0.3125, 0.4062, 0.375, 0.375, 0.375, 0.375, 0.3125, 0.4062, 0.25, 0.4062, 0.3125, 0.375, 0.3125, 0.375, 0.25, 0.4062, 0.1875, 0.4062, 0.25, 0.375, 0.25, 0.375, 0.1875, 0.4062, 0.125, 0.4062, 0.1875, 0.375, 0.1875, 0.375, 0.125, 0.375, 0.3125, 0.375, 0.375, 0.3437, 0.375, 0.3437, 0.3125, 0.375, 0.25, 0.375, 0.3125, 0.3437, 0.3125, 0.3437, 0.25, 0.375, 0.1875, 0.375, 0.25, 0.3437, 0.25, 0.3437, 0.1875, 0.375, 0.125, 0.375, 0.1875, 0.3437, 0.1875, 0.3437, 0.125, 0.375, 0.0625, 0.375, 0.125, 0.3437, 0.125, 0.3437, 0.0625, 0.3594, 0.0, 0.375, 0.0625, 0.3437, 0.0625, 0.375, 0.4714, 0.375, 0.5, 0.3437, 0.5, 0.3437, 0.4714, 0.375, 0.375, 0.375, 0.4375, 0.3437, 0.4375, 0.3437, 0.375, 0.3437, 0.0625, 0.3437, 0.125, 0.3125, 0.125, 0.3125, 0.0625, 0.3281, 0.0, 0.3437, 0.0625, 0.3125, 0.0625, 0.3437, 0.4714, 0.3437, 0.5, 0.3125, 0.5, 0.3125, 0.4714, 0.3437, 0.375, 0.3437, 0.4375, 0.3125, 0.4375, 0.3125, 0.375, 0.3437, 0.3125, 0.3437, 0.375, 0.3125, 0.375, 0.3125, 0.3125, 0.3437, 0.25, 0.3437, 0.3125, 0.3125, 0.3125, 0.3125, 0.25, 0.3437, 0.1875, 0.3437, 0.25, 0.3125, 0.25, 0.3125, 0.1875, 0.3437, 0.125, 0.3437, 0.1875, 0.3125, 0.1875, 0.3125, 0.125, 0.3125, 0.25, 0.3125, 0.3125, 0.2812, 0.3125, 0.2812, 0.25, 0.3125, 0.1875, 0.3125, 0.25, 0.2812, 0.25, 0.2812, 0.1875, 0.3125, 0.125, 0.3125, 0.1875, 0.2812, 0.1875, 0.2812, 0.125, 0.3125, 0.0625, 0.3125, 0.125, 0.2812, 0.125, 0.2812, 0.0625, 0.2969, 0.0, 0.3125, 0.0625, 0.2812, 0.0625, 0.3125, 0.4714, 0.3125, 0.5, 0.2812, 0.5, 0.2812, 0.4714, 0.3125, 0.375, 0.3125, 0.4375, 0.2812, 0.4375, 0.2812, 0.375, 0.3125, 0.3125, 0.3125, 0.375, 0.2812, 0.375, 0.2812, 0.3125, 0.2656, 0.0, 0.2812, 0.0625, 0.25, 0.0625, 0.2812, 0.4714, 0.2812, 0.5, 0.25, 0.5, 0.25, 0.4714, 0.2812, 0.375, 0.2812, 0.4375, 0.25, 0.4375, 0.25, 0.375, 0.2812, 0.3125, 0.2812, 0.375, 0.25, 0.375, 0.25, 0.3125, 0.2812, 0.25, 0.2812, 0.3125, 0.25, 0.3125, 0.25, 0.25, 0.2812, 0.1875, 0.2812, 0.25, 0.25, 0.25, 0.25, 0.1875, 0.2812, 0.125, 0.2812, 0.1875, 0.25, 0.1875, 0.25, 0.125, 0.2812, 0.0625, 0.2812, 0.125, 0.25, 0.125, 0.25, 0.0625, 0.25, 0.25, 0.25, 0.3125, 0.2187, 0.3125, 0.2187, 0.25, 0.25, 0.1875, 0.25, 0.25, 0.2187, 0.25, 0.2188, 0.1875, 0.25, 0.125, 0.25, 0.1875, 0.2188, 0.1875, 0.2188, 0.125, 0.25, 0.0625, 0.25, 0.125, 0.2188, 0.125, 0.2188, 0.0625, 0.2344, 0.0, 0.25, 0.0625, 0.2188, 0.0625, 0.25, 0.4714, 0.25, 0.5, 0.2187, 0.5, 0.2187, 0.4714, 0.25, 0.375, 0.25, 0.4375, 0.2187, 0.4375, 0.2188, 0.375, 0.25, 0.3125, 0.25, 0.375, 0.2188, 0.375, 0.2187, 0.3125, 0.2031, 0.0, 0.2188, 0.0625, 0.1875, 0.0625, 0.2187, 0.4714, 0.2187, 0.5, 0.1875, 0.5, 0.1875, 0.4714, 0.2188, 0.375, 0.2187, 0.4375, 0.1875, 0.4375, 0.1875, 0.375, 0.2187, 0.3125, 0.2188, 0.375, 0.1875, 0.375, 0.1875, 0.3125, 0.2187, 0.25, 0.2187, 0.3125, 0.1875, 0.3125, 0.1875, 0.25, 0.2188, 0.1875, 0.2187, 0.25, 0.1875, 0.25, 0.1875, 0.1875, 0.2188, 0.125, 0.2188, 0.1875, 0.1875, 0.1875, 0.1875, 0.125, 0.2188, 0.0625, 0.2188, 0.125, 0.1875, 0.125, 0.1875, 0.0625, 0.1875, 0.1875, 0.1875, 0.25, 0.1563, 0.25, 0.1563, 0.1875, 0.1875, 0.125, 0.1875, 0.1875, 0.1563, 0.1875, 0.1563, 0.125, 0.1875, 0.0625, 0.1875, 0.125, 0.1563, 0.125, 0.1563, 0.0625, 0.1719, 0.0, 0.1875, 0.0625, 0.1563, 0.0625, 0.1875, 0.4714, 0.1875, 0.5, 0.1562, 0.5, 0.1562, 0.4714, 0.1875, 0.375, 0.1875, 0.4375, 0.1562, 0.4375, 0.1563, 0.375, 0.1875, 0.3125, 0.1875, 0.375, 0.1563, 0.375, 0.1562, 0.3125, 0.1875, 0.25, 0.1875, 0.3125, 0.1562, 0.3125, 0.1563, 0.25, 0.1563, 0.375, 0.1562, 0.4375, 0.125, 0.4375, 0.125, 0.375, 0.1562, 0.3125, 0.1563, 0.375, 0.125, 0.375, 0.125, 0.3125, 0.1563, 0.25, 0.1562, 0.3125, 0.125, 0.3125, 0.125, 0.25, 0.1563, 0.1875, 0.1563, 0.25, 0.125, 0.25, 0.125, 0.1875, 0.1563, 0.125, 0.1563, 0.1875, 0.125, 0.1875, 0.125, 0.125, 0.1563, 0.0625, 0.1563, 0.125, 0.125, 0.125, 0.125, 0.0625, 0.1406, 0.0, 0.1563, 0.0625, 0.125, 0.0625, 0.1562, 0.4714, 0.1562, 0.5, 0.125, 0.5, 0.125, 0.4714, 0.125, 0.125, 0.125, 0.1875, 0.09375, 0.1875, 0.09375, 0.125, 0.125, 0.0625, 0.125, 0.125, 0.09375, 0.125, 0.09375, 0.0625, 0.1094, 0.0, 0.125, 0.0625, 0.09375, 0.0625, 0.125, 0.4714, 0.125, 0.5, 0.09375, 0.5, 0.09375, 0.4714, 0.125, 0.375, 0.125, 0.4375, 0.09375, 0.4375, 0.09375, 0.375, 0.125, 0.3125, 0.125, 0.375, 0.09375, 0.375, 0.09375, 0.3125, 0.125, 0.25, 0.125, 0.3125, 0.09375, 0.3125, 0.09375, 0.25, 0.125, 0.1875, 0.125, 0.25, 0.09375, 0.25, 0.09375, 0.1875, 0.09375, 0.375, 0.09375, 0.4375, 0.0625, 0.4375, 0.0625, 0.375, 0.09375, 0.3125, 0.09375, 0.375, 0.0625, 0.375, 0.0625, 0.3125, 0.09375, 0.25, 0.09375, 0.3125, 0.0625, 0.3125, 0.0625, 0.25, 0.09375, 0.1875, 0.09375, 0.25, 0.0625, 0.25, 0.0625, 0.1875, 0.09375, 0.125, 0.09375, 0.1875, 0.0625, 0.1875, 0.0625, 0.125, 0.09375, 0.0625, 0.09375, 0.125, 0.0625, 0.125, 0.0625, 0.0625, 0.07813, 0.0, 0.09375, 0.0625, 0.0625, 0.0625, 0.09375, 0.4714, 0.09375, 0.5, 0.0625, 0.5, 0.0625, 0.4714, 0.0625, 0.125, 0.0625, 0.1875, 0.03125, 0.1875, 0.03125, 0.125, 0.0625, 0.0625, 0.0625, 0.125, 0.03125, 0.125, 0.03125, 0.0625, 0.04688, 0.0, 0.0625, 0.0625, 0.03125, 0.0625, 0.0625, 0.4714, 0.0625, 0.5, 0.03125, 0.5, 0.03125, 0.4714, 0.0625, 0.375, 0.0625, 0.4375, 0.03125, 0.4375, 0.03125, 0.375, 0.0625, 0.3125, 0.0625, 0.375, 0.03125, 0.375, 0.03125, 0.3125, 0.0625, 0.25, 0.0625, 0.3125, 0.03125, 0.3125, 0.03125, 0.25, 0.0625, 0.1875, 0.0625, 0.25, 0.03125, 0.25, 0.03125, 0.1875, 0.03125, 0.3125, 0.03125, 0.375, 5.96e-08, 0.375, 0.0, 0.3125, 0.03125, 0.25, 0.03125, 0.3125, 0.0, 0.3125, 0.0, 0.25, 0.03125, 0.1875, 0.03125, 0.25, 0.0, 0.25, 5.96e-08, 0.1875, 0.03125, 0.125, 0.03125, 0.1875, 5.96e-08, 0.1875, 8.941e-08, 0.125, 0.03125, 0.0625, 0.03125, 0.125, 8.941e-08, 0.125, 2.384e-07, 0.0625, 0.01563, 0.0, 0.03125, 0.0625, 2.384e-07, 0.0625, 0.03125, 0.4714, 0.03125, 0.5, 0.0, 0.5, 0.0, 0.4714, 0.03125, 0.375, 0.03125, 0.4375, 0.0, 0.4375, 5.96e-08, 0.375, 1.0, 0.0625, 1.0, 0.125, 0.9688, 0.125, 0.9688, 0.0625, 0.9844, 0.0, 1.0, 0.0625, 0.9688, 0.0625, 1.0, 0.4714, 1.0, 0.5, 0.9688, 0.5, 0.9688, 0.4714, 1.0, 0.375, 1.0, 0.4375, 0.9688, 0.4375, 0.9688, 0.375, 1.0, 0.3125, 1.0, 0.375, 0.9688, 0.375, 0.9688, 0.3125, 1.0, 0.25, 1.0, 0.3125, 0.9688, 0.3125, 0.9688, 0.25, 1.0, 0.1875, 1.0, 0.25, 0.9688, 0.25, 0.9688, 0.1875, 1.0, 0.125, 1.0, 0.1875, 0.9688, 0.1875, 0.9688, 0.125, 0.9688, 0.3125, 0.9688, 0.375, 0.9375, 0.375, 0.9375, 0.3125, 0.9688, 0.25, 0.9688, 0.3125, 0.9375, 0.3125, 0.9375, 0.25, 0.9688, 0.1875, 0.9688, 0.25, 0.9375, 0.25, 0.9375, 0.1875, 0.9688, 0.125, 0.9688, 0.1875, 0.9375, 0.1875, 0.9375, 0.125, 0.9688, 0.0625, 0.9688, 0.125, 0.9375, 0.125, 0.9375, 0.0625, 0.9531, 0.0, 0.9688, 0.0625, 0.9375, 0.0625, 0.9688, 0.4714, 0.9688, 0.5, 0.9375, 0.5, 0.9375, 0.4714, 0.9688, 0.375, 0.9688, 0.4375, 0.9375, 0.4375, 0.9375, 0.375, 0.9375, 0.0625, 0.9375, 0.125, 0.9063, 0.125, 0.9063, 0.0625, 0.9219, 0.0, 0.9375, 0.0625, 0.9063, 0.0625, 0.9375, 0.4714, 0.9375, 0.5, 0.9062, 0.5, 0.9062, 0.4714, 0.9375, 0.375, 0.9375, 0.4375, 0.9062, 0.4375, 0.9062, 0.375, 0.9375, 0.3125, 0.9375, 0.375, 0.9062, 0.375, 0.9062, 0.3125, 0.9375, 0.25, 0.9375, 0.3125, 0.9062, 0.3125, 0.9062, 0.25, 0.9375, 0.1875, 0.9375, 0.25, 0.9062, 0.25, 0.9062, 0.1875, 0.9375, 0.125, 0.9375, 0.1875, 0.9062, 0.1875, 0.9063, 0.125, 0.9062, 0.25, 0.9062, 0.3125, 0.875, 0.3125, 0.875, 0.25, 0.9062, 0.1875, 0.9062, 0.25, 0.875, 0.25, 0.875, 0.1875, 0.9063, 0.125, 0.9062, 0.1875, 0.875, 0.1875, 0.875, 0.125, 0.9063, 0.0625, 0.9063, 0.125, 0.875, 0.125, 0.875, 0.0625, 0.8906, 0.0, 0.9063, 0.0625, 0.875, 0.0625, 0.9062, 0.4714, 0.9062, 0.5, 0.875, 0.5, 0.875, 0.4714, 0.9062, 0.375, 0.9062, 0.4375, 0.875, 0.4375, 0.875, 0.375, 0.9062, 0.3125, 0.9062, 0.375, 0.875, 0.375, 0.875, 0.3125, 0.8594, 0.0, 0.875, 0.0625, 0.8438, 0.0625, 0.875, 0.4714, 0.875, 0.5, 0.8438, 0.5, 0.8438, 0.4714, 0.875, 0.375, 0.875, 0.4375, 0.8438, 0.4375, 0.8438, 0.375, 0.875, 0.3125, 0.875, 0.375, 0.8438, 0.375, 0.8438, 0.3125, 0.875, 0.25, 0.875, 0.3125, 0.8438, 0.3125, 0.8438, 0.25, 0.875, 0.1875, 0.875, 0.25, 0.8438, 0.25, 0.8438, 0.1875, 0.875, 0.125, 0.875, 0.1875, 0.8438, 0.1875, 0.8438, 0.125, 0.875, 0.0625, 0.875, 0.125, 0.8438, 0.125, 0.8438, 0.0625, 0.8438, 0.1875, 0.8438, 0.25, 0.8125, 0.25, 0.8125, 0.1875, 0.8438, 0.125, 0.8438, 0.1875, 0.8125, 0.1875, 0.8125, 0.125, 0.8438, 0.0625, 0.8438, 0.125, 0.8125, 0.125, 0.8125, 0.0625, 0.8281, 0.0, 0.8438, 0.0625, 0.8125, 0.0625, 0.8438, 0.4714, 0.8438, 0.5, 0.8125, 0.5, 0.8125, 0.4714, 0.8438, 0.375, 0.8438, 0.4375, 0.8125, 0.4375, 0.8125, 0.375, 0.8438, 0.3125, 0.8438, 0.375, 0.8125, 0.375, 0.8125, 0.3125, 0.8438, 0.25, 0.8438, 0.3125, 0.8125, 0.3125, 0.8125, 0.25, 0.8125, 0.4714, 0.8125, 0.5, 0.7812, 0.5, 0.7812, 0.4714, 0.8125, 0.375, 0.8125, 0.4375, 0.7812, 0.4375, 0.7812, 0.375, 0.8125, 0.3125, 0.8125, 0.375, 0.7812, 0.375, 0.7812, 0.3125, 0.8125, 0.25, 0.8125, 0.3125, 0.7812, 0.3125, 0.7812, 0.25, 0.8125, 0.1875, 0.8125, 0.25, 0.7812, 0.25, 0.7812, 0.1875, 0.8125, 0.125, 0.8125, 0.1875, 0.7812, 0.1875, 0.7812, 0.125, 0.8125, 0.0625, 0.8125, 0.125, 0.7812, 0.125, 0.7812, 0.0625, 0.7969, 0.0, 0.8125, 0.0625, 0.7812, 0.0625, 0.7812, 0.1875, 0.7812, 0.25, 0.75, 0.25, 0.75, 0.1875, 0.7812, 0.125, 0.7812, 0.1875, 0.75, 0.1875, 0.75, 0.125, 0.7812, 0.0625, 0.7812, 0.125, 0.75, 0.125, 0.75, 0.0625, 0.7656, 0.0, 0.7812, 0.0625, 0.75, 0.0625, 0.7812, 0.4714, 0.7812, 0.5, 0.75, 0.5, 0.75, 0.4714, 0.7812, 0.375, 0.7812, 0.4375, 0.75, 0.4375, 0.75, 0.375, 0.7812, 0.3125, 0.7812, 0.375, 0.75, 0.375, 0.75, 0.3125, 0.7812, 0.25, 0.7812, 0.3125, 0.75, 0.3125, 0.75, 0.25, 0.7188, 0.5, 0.5, 0.5, 0.6875, 0.5, 0.25, 0.5, 0.5, 0.5, 0.2187, 0.5, 0.5, 0.5, 0.5, 0.5, 0.4687, 0.5, 0.0, 0.5, 0.5, 0.5, 0.9688, 0.5, 0.5312, 0.5, 0.5, 0.5, 0.5, 0.5, 0.03125, 0.5, 0.5, 0.5, 0.0, 0.5, 0.5625, 0.5, 0.5, 0.5, 0.5312, 0.5, 0.0625, 0.5, 0.5, 0.5, 0.03125, 0.5, 0.5937, 0.5, 0.5, 0.5, 0.5625, 0.5, 0.09375, 0.5, 0.5, 0.5, 0.0625, 0.5, 0.625, 0.5, 0.5, 0.5, 0.5937, 0.5, 0.125, 0.5, 0.5, 0.5, 0.09375, 0.5, 0.6875, 0.5, 0.5, 0.5, 0.6562, 0.5, 0.6562, 0.5, 0.5, 0.5, 0.625, 0.5, 0.5, 0.5, 0.7188, 0.5, 0.75, 0.5, 0.2187, 0.5, 0.5, 0.5, 0.1875, 0.5, 0.1875, 0.5, 0.5, 0.5, 0.1562, 0.5, 0.1562, 0.5, 0.5, 0.5, 0.125, 0.5, 0.9688, 0.5, 0.5, 0.5, 0.9375, 0.5, 0.9375, 0.5, 0.5, 0.5, 0.9062, 0.5, 0.9062, 0.5, 0.5, 0.5, 0.875, 0.5, 0.875, 0.5, 0.5, 0.5, 0.8438, 0.5, 0.8438, 0.5, 0.5, 0.5, 0.8125, 0.5, 0.8125, 0.5, 0.5, 0.5, 0.7812, 0.5, 0.7812, 0.5, 0.5, 0.5, 0.75, 0.5, 0.4687, 0.5, 0.5, 0.5, 0.4375, 0.5, 0.4375, 0.5, 0.5, 0.5, 0.4062, 0.5, 0.4062, 0.5, 0.5, 0.5, 0.375, 0.5, 0.375, 0.5, 0.5, 0.5, 0.3437, 0.5, 0.3437, 0.5, 0.5, 0.5, 0.3125, 0.5, 0.3125, 0.5, 0.5, 0.5, 0.2812, 0.5, 0.2812, 0.5, 0.5, 0.5, 0.25, 0.5, 0.7812, 0.456, 0.7812, 0.4714, 0.75, 0.4714, 0.75, 0.456, 0.8125, 0.456, 0.8125, 0.4714, 0.7812, 0.4714, 0.7812, 0.456, 0.8438, 0.456, 0.8438, 0.4714, 0.8125, 0.4714, 0.8125, 0.456, 0.875, 0.456, 0.875, 0.4714, 0.8438, 0.4714, 0.8438, 0.456, 0.9062, 0.456, 0.9062, 0.4714, 0.875, 0.4714, 0.875, 0.456, 0.9375, 0.456, 0.9375, 0.4714, 0.9062, 0.4714, 0.9062, 0.456, 0.9687, 0.456, 0.9688, 0.4714, 0.9375, 0.4714, 0.9375, 0.456, 1.0, 0.456, 1.0, 0.4714, 0.9688, 0.4714, 0.9687, 0.456, 0.03125, 0.456, 0.03125, 0.4714, 0.0, 0.4714, 0.0, 0.456, 0.0625, 0.456, 0.0625, 0.4714, 0.03125, 0.4714, 0.03125, 0.456, 0.09375, 0.456, 0.09375, 0.4714, 0.0625, 0.4714, 0.0625, 0.456, 0.125, 0.456, 0.125, 0.4714, 0.09375, 0.4714, 0.09375, 0.456, 0.1562, 0.456, 0.1562, 0.4714, 0.125, 0.4714, 0.125, 0.456, 0.1875, 0.456, 0.1875, 0.4714, 0.1562, 0.4714, 0.1562, 0.456, 0.2187, 0.456, 0.2187, 0.4714, 0.1875, 0.4714, 0.1875, 0.456, 0.25, 0.456, 0.25, 0.4714, 0.2187, 0.4714, 0.2187, 0.456, 0.2812, 0.456, 0.2812, 0.4714, 0.25, 0.4714, 0.25, 0.456, 0.3125, 0.456, 0.3125, 0.4714, 0.2812, 0.4714, 0.2812, 0.456, 0.3437, 0.456, 0.3437, 0.4714, 0.3125, 0.4714, 0.3125, 0.456, 0.375, 0.456, 0.375, 0.4714, 0.3437, 0.4714, 0.3437, 0.456, 0.4062, 0.456, 0.4062, 0.4714, 0.375, 0.4714, 0.375, 0.456, 0.4375, 0.456, 0.4375, 0.4714, 0.4062, 0.4714, 0.4062, 0.456, 0.4687, 0.456, 0.4687, 0.4714, 0.4375, 0.4714, 0.4375, 0.456, 0.5, 0.456, 0.5, 0.4714, 0.4687, 0.4714, 0.4687, 0.456, 0.5312, 0.456, 0.5312, 0.4714, 0.5, 0.4714, 0.5, 0.456, 0.5625, 0.456, 0.5625, 0.4714, 0.5312, 0.4714, 0.5312, 0.456, 0.5937, 0.456, 0.5937, 0.4714, 0.5625, 0.4714, 0.5625, 0.456, 0.625, 0.456, 0.625, 0.4714, 0.5937, 0.4714, 0.5937, 0.456, 0.6562, 0.456, 0.6562, 0.4714, 0.625, 0.4714, 0.625, 0.456, 0.6875, 0.456, 0.6875, 0.4714, 0.6562, 0.4714, 0.6562, 0.456, 0.7188, 0.456, 0.7188, 0.4714, 0.6875, 0.4714, 0.6875, 0.456, 0.75, 0.456, 0.75, 0.4714, 0.7188, 0.4714, 0.7188, 0.456, 0.75, 0.4476, 0.75, 0.456, 0.7188, 0.456, 0.7188, 0.4476, 0.7188, 0.4476, 0.7188, 0.456, 0.6875, 0.456, 0.6875, 0.4476, 0.6875, 0.4476, 0.6875, 0.456, 0.6562, 0.456, 0.6562, 0.4476, 0.6562, 0.4476, 0.6562, 0.456, 0.625, 0.456, 0.625, 0.4476, 0.625, 0.4476, 0.625, 0.456, 0.5937, 0.456, 0.5937, 0.4476, 0.5937, 0.4476, 0.5937, 0.456, 0.5625, 0.456, 0.5625, 0.4476, 0.5625, 0.4476, 0.5625, 0.456, 0.5312, 0.456, 0.5312, 0.4476, 0.5312, 0.4476, 0.5312, 0.456, 0.5, 0.456, 0.5, 0.4476, 0.5, 0.4476, 0.5, 0.456, 0.4687, 0.456, 0.4687, 0.4476, 0.4687, 0.4476, 0.4687, 0.456, 0.4375, 0.456, 0.4375, 0.4476, 0.4375, 0.4476, 0.4375, 0.456, 0.4062, 0.456, 0.4062, 0.4476, 0.4062, 0.4476, 0.4062, 0.456, 0.375, 0.456, 0.375, 0.4476, 0.375, 0.4476, 0.375, 0.456, 0.3437, 0.456, 0.3437, 0.4476, 0.3437, 0.4476, 0.3437, 0.456, 0.3125, 0.456, 0.3125, 0.4476, 0.3125, 0.4476, 0.3125, 0.456, 0.2812, 0.456, 0.2812, 0.4476, 0.2812, 0.4476, 0.2812, 0.456, 0.25, 0.456, 0.25, 0.4476, 0.25, 0.4476, 0.25, 0.456, 0.2187, 0.456, 0.2187, 0.4476, 0.2187, 0.4476, 0.2187, 0.456, 0.1875, 0.456, 0.1875, 0.4476, 0.1875, 0.4476, 0.1875, 0.456, 0.1562, 0.456, 0.1562, 0.4476, 0.1562, 0.4476, 0.1562, 0.456, 0.125, 0.456, 0.125, 0.4476, 0.125, 0.4476, 0.125, 0.456, 0.09375, 0.456, 0.09375, 0.4476, 0.09375, 0.4476, 0.09375, 0.456, 0.0625, 0.456, 0.0625, 0.4476, 0.0625, 0.4476, 0.0625, 0.456, 0.03125, 0.456, 0.03125, 0.4476, 0.03125, 0.4476, 0.03125, 0.456, 0.0, 0.456, 0.0, 0.4476, 1.0, 0.4476, 1.0, 0.456, 0.9687, 0.456, 0.9687, 0.4476, 0.9687, 0.4476, 0.9687, 0.456, 0.9375, 0.456, 0.9375, 0.4476, 0.9375, 0.4476, 0.9375, 0.456, 0.9062, 0.456, 0.9062, 0.4476, 0.9062, 0.4476, 0.9062, 0.456, 0.875, 0.456, 0.875, 0.4476, 0.875, 0.4476, 0.875, 0.456, 0.8438, 0.456, 0.8438, 0.4476, 0.8438, 0.4476, 0.8438, 0.456, 0.8125, 0.456, 0.8125, 0.4476, 0.8125, 0.4476, 0.8125, 0.456, 0.7812, 0.456, 0.7812, 0.4476, 0.7812, 0.4476, 0.7812, 0.456, 0.75, 0.456, 0.75, 0.4476, 0.7812, 0.4416, 0.7812, 0.4476, 0.75, 0.4476, 0.75, 0.4416, 0.8125, 0.4416, 0.8125, 0.4476, 0.7812, 0.4476, 0.7812, 0.4416, 0.8438, 0.4416, 0.8438, 0.4476, 0.8125, 0.4476, 0.8125, 0.4416, 0.875, 0.4416, 0.875, 0.4476, 0.8438, 0.4476, 0.8438, 0.4416, 0.9062, 0.4416, 0.9062, 0.4476, 0.875, 0.4476, 0.875, 0.4416, 0.9375, 0.4416, 0.9375, 0.4476, 0.9062, 0.4476, 0.9062, 0.4416, 0.9687, 0.4416, 0.9687, 0.4476, 0.9375, 0.4476, 0.9375, 0.4416, 1.0, 0.4416, 1.0, 0.4476, 0.9687, 0.4476, 0.9687, 0.4416, 0.03125, 0.4416, 0.03125, 0.4476, 0.0, 0.4476, 0.0, 0.4416, 0.0625, 0.4416, 0.0625, 0.4476, 0.03125, 0.4476, 0.03125, 0.4416, 0.09375, 0.4416, 0.09375, 0.4476, 0.0625, 0.4476, 0.0625, 0.4416, 0.125, 0.4416, 0.125, 0.4476, 0.09375, 0.4476, 0.09375, 0.4416, 0.1562, 0.4416, 0.1562, 0.4476, 0.125, 0.4476, 0.125, 0.4416, 0.1875, 0.4416, 0.1875, 0.4476, 0.1562, 0.4476, 0.1562, 0.4416, 0.2187, 0.4416, 0.2187, 0.4476, 0.1875, 0.4476, 0.1875, 0.4416, 0.25, 0.4416, 0.25, 0.4476, 0.2187, 0.4476, 0.2187, 0.4416, 0.2812, 0.4416, 0.2812, 0.4476, 0.25, 0.4476, 0.25, 0.4416, 0.3125, 0.4416, 0.3125, 0.4476, 0.2812, 0.4476, 0.2812, 0.4416, 0.3437, 0.4416, 0.3437, 0.4476, 0.3125, 0.4476, 0.3125, 0.4416, 0.375, 0.4416, 0.375, 0.4476, 0.3437, 0.4476, 0.3437, 0.4416, 0.4062, 0.4416, 0.4062, 0.4476, 0.375, 0.4476, 0.375, 0.4416, 0.4375, 0.4416, 0.4375, 0.4476, 0.4062, 0.4476, 0.4062, 0.4416, 0.4687, 0.4416, 0.4687, 0.4476, 0.4375, 0.4476, 0.4375, 0.4416, 0.5, 0.4416, 0.5, 0.4476, 0.4687, 0.4476, 0.4687, 0.4416, 0.5312, 0.4416, 0.5312, 0.4476, 0.5, 0.4476, 0.5, 0.4416, 0.5625, 0.4416, 0.5625, 0.4476, 0.5312, 0.4476, 0.5312, 0.4416, 0.5937, 0.4416, 0.5937, 0.4476, 0.5625, 0.4476, 0.5625, 0.4416, 0.625, 0.4416, 0.625, 0.4476, 0.5937, 0.4476, 0.5937, 0.4416, 0.6562, 0.4416, 0.6562, 0.4476, 0.625, 0.4476, 0.625, 0.4416, 0.6875, 0.4416, 0.6875, 0.4476, 0.6562, 0.4476, 0.6562, 0.4416, 0.7188, 0.4416, 0.7188, 0.4476, 0.6875, 0.4476, 0.6875, 0.4416, 0.75, 0.4416, 0.75, 0.4476, 0.7188, 0.4476, 0.7188, 0.4416, 0.75, 0.4375, 0.75, 0.4416, 0.7188, 0.4416, 0.7188, 0.4375, 0.7188, 0.4375, 0.7188, 0.4416, 0.6875, 0.4416, 0.6875, 0.4375, 0.6875, 0.4375, 0.6875, 0.4416, 0.6562, 0.4416, 0.6562, 0.4375, 0.6562, 0.4375, 0.6562, 0.4416, 0.625, 0.4416, 0.625, 0.4375, 0.625, 0.4375, 0.625, 0.4416, 0.5937, 0.4416, 0.5937, 0.4375, 0.5937, 0.4375, 0.5937, 0.4416, 0.5625, 0.4416, 0.5625, 0.4375, 0.5625, 0.4375, 0.5625, 0.4416, 0.5312, 0.4416, 0.5312, 0.4375, 0.5312, 0.4375, 0.5312, 0.4416, 0.5, 0.4416, 0.5, 0.4375, 0.5, 0.4375, 0.5, 0.4416, 0.4687, 0.4416, 0.4687, 0.4375, 0.4687, 0.4375, 0.4687, 0.4416, 0.4375, 0.4416, 0.4375, 0.4375, 0.4375, 0.4375, 0.4375, 0.4416, 0.4062, 0.4416, 0.4062, 0.4375, 0.4062, 0.4375, 0.4062, 0.4416, 0.375, 0.4416, 0.375, 0.4375, 0.375, 0.4375, 0.375, 0.4416, 0.3437, 0.4416, 0.3437, 0.4375, 0.3437, 0.4375, 0.3437, 0.4416, 0.3125, 0.4416, 0.3125, 0.4375, 0.3125, 0.4375, 0.3125, 0.4416, 0.2812, 0.4416, 0.2812, 0.4375, 0.2812, 0.4375, 0.2812, 0.4416, 0.25, 0.4416, 0.25, 0.4375, 0.25, 0.4375, 0.25, 0.4416, 0.2187, 0.4416, 0.2187, 0.4375, 0.2187, 0.4375, 0.2187, 0.4416, 0.1875, 0.4416, 0.1875, 0.4375, 0.1875, 0.4375, 0.1875, 0.4416, 0.1562, 0.4416, 0.1562, 0.4375, 0.1562, 0.4375, 0.1562, 0.4416, 0.125, 0.4416, 0.125, 0.4375, 0.125, 0.4375, 0.125, 0.4416, 0.09375, 0.4416, 0.09375, 0.4375, 0.09375, 0.4375, 0.09375, 0.4416, 0.0625, 0.4416, 0.0625, 0.4375, 0.0625, 0.4375, 0.0625, 0.4416, 0.03125, 0.4416, 0.03125, 0.4375, 0.03125, 0.4375, 0.03125, 0.4416, 0.0, 0.4416, 0.0, 0.4375, 1.0, 0.4375, 1.0, 0.4416, 0.9687, 0.4416, 0.9688, 0.4375, 0.9688, 0.4375, 0.9687, 0.4416, 0.9375, 0.4416, 0.9375, 0.4375, 0.9375, 0.4375, 0.9375, 0.4416, 0.9062, 0.4416, 0.9062, 0.4375, 0.9062, 0.4375, 0.9062, 0.4416, 0.875, 0.4416, 0.875, 0.4375, 0.875, 0.4375, 0.875, 0.4416, 0.8438, 0.4416, 0.8438, 0.4375, 0.8438, 0.4375, 0.8438, 0.4416, 0.8125, 0.4416, 0.8125, 0.4375, 0.8125, 0.4375, 0.8125, 0.4416, 0.7812, 0.4416, 0.7812, 0.4375, 0.7812, 0.4375, 0.7812, 0.4416, 0.75, 0.4416, 0.75, 0.4375])
me_sphere_001.use_remesh_fix_poles = True
me_sphere_001.use_remesh_preserve_attributes = False
me_sphere_001.use_mirror_vertex_groups = False
me_sphere_001.update()

# ---- objects
ob_tronc = bpy.data.objects.new('tronc', me_circle)
ob_feuillage = bpy.data.objects.new('feuillage', me_sphere_001)

# ---- transforms, parenting, visibility, modifiers, constraints
ob_tronc.location = (0.0, 0.0, 2.076)
ob_tronc.scale = (0.3885, 0.3885, 0.3885)
ob_tronc.lineart.crease_threshold = 0.0
ob_feuillage.location = (0.0, 0.0, 4.714)
ob_feuillage.scale = (1.753, 1.753, 1.753)
ob_feuillage.lineart.crease_threshold = 0.0

# ---- collection membership
col_collection.objects.link(ob_tronc)
col_collection.objects.link(ob_feuillage)

# ---- scene / render settings (as saved in the file)
scene.frame_start = 1; scene.frame_end = 250; scene.frame_set(1)
scene.render.engine = 'BLENDER_EEVEE_NEXT'
scene.cycles.use_denoising = False
scene.cycles.samples = 128
scene.cycles.sampling_pattern = 'TABULATED_SOBOL'
scene.cycles.use_adaptive_sampling = False
scene.cycles.use_light_tree = False
scene.view_settings.view_transform = 'Filmic'
bpy.context.view_layer.update()

# ---- added for rendering (the .blend has no active camera and no usable light): camera, sun
cam_auto = bpy.data.cameras.new('AutoCamera')
cam_auto.lens = 50.0
cam_auto.sensor_width = 36.0
cam_auto.clip_end = 1000.0
ob_auto_camera = bpy.data.objects.new('AutoCamera', cam_auto)
scene.collection.objects.link(ob_auto_camera)
ob_auto_camera.location = (13.7298, -16.4757, 20.0314)
ob_auto_camera.rotation_euler = (1.09748, -7.21219e-08, 0.694738)
scene.camera = ob_auto_camera
light_auto_sun = bpy.data.lights.new('AutoSun', 'SUN')
light_auto_sun.energy = 3.0
light_auto_sun.angle = 0.0523599
ob_auto_sun = bpy.data.objects.new('AutoSun', light_auto_sun)
scene.collection.objects.link(ob_auto_sun)
ob_auto_sun.rotation_euler = (0.872665, 0.174533, 0.523599)
bpy.context.view_layer.update()
